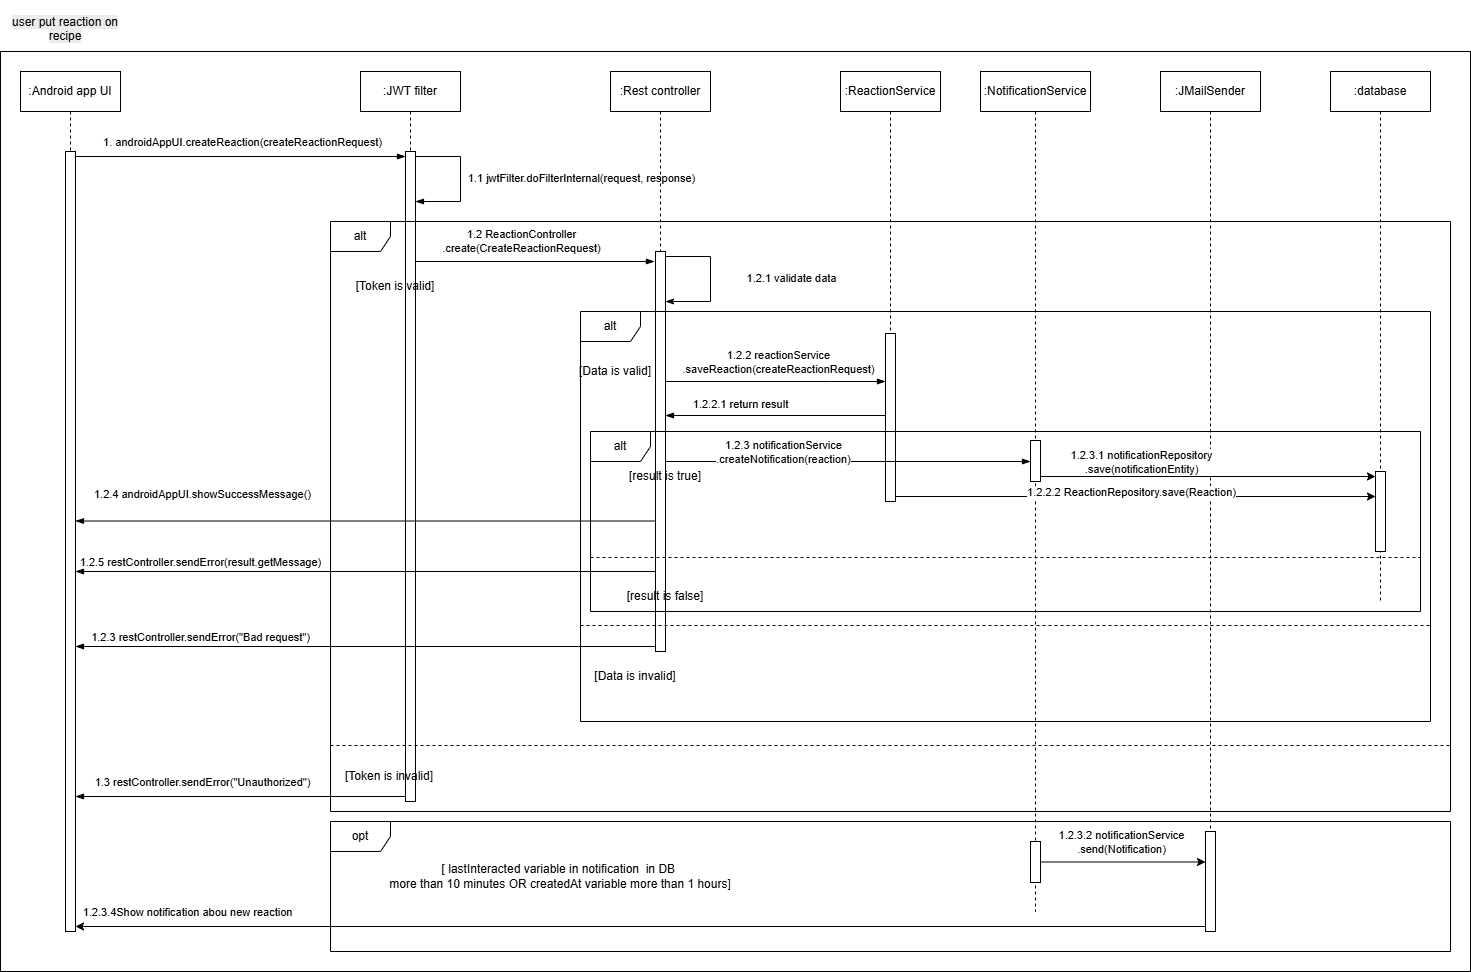

The diagram above was exported from draw.io. Its source (the exported page's mxGraphModel, read from the mxfile embedded in the PNG):
<mxGraphModel dx="2492" dy="751" grid="1" gridSize="10" guides="1" tooltips="1" connect="1" arrows="1" fold="1" page="1" pageScale="1" pageWidth="827" pageHeight="1169" math="0" shadow="0">
  <root>
    <mxCell id="0" />
    <mxCell id="1" parent="0" />
    <mxCell id="LAUj9lKHU8g1ZuHk2uho-3" value="" style="rounded=0;whiteSpace=wrap;html=1;fillColor=none;" parent="1" vertex="1">
      <mxGeometry x="-30" y="220" width="1470" height="920" as="geometry" />
    </mxCell>
    <mxCell id="bWC3xNme6nFwYyptTXpe-1" value=":Android app UI" style="shape=umlLifeline;perimeter=lifelinePerimeter;whiteSpace=wrap;html=1;container=1;dropTarget=0;collapsible=0;recursiveResize=0;outlineConnect=0;portConstraint=eastwest;newEdgeStyle={&quot;curved&quot;:0,&quot;rounded&quot;:0};" parent="1" vertex="1">
      <mxGeometry x="-10" y="240" width="100" height="490" as="geometry" />
    </mxCell>
    <mxCell id="bWC3xNme6nFwYyptTXpe-2" value=":JWT filter" style="shape=umlLifeline;perimeter=lifelinePerimeter;whiteSpace=wrap;html=1;container=1;dropTarget=0;collapsible=0;recursiveResize=0;outlineConnect=0;portConstraint=eastwest;newEdgeStyle={&quot;curved&quot;:0,&quot;rounded&quot;:0};" parent="1" vertex="1">
      <mxGeometry x="330" y="240" width="100" height="490" as="geometry" />
    </mxCell>
    <mxCell id="bWC3xNme6nFwYyptTXpe-3" value=":ReactionService" style="shape=umlLifeline;perimeter=lifelinePerimeter;whiteSpace=wrap;html=1;container=1;dropTarget=0;collapsible=0;recursiveResize=0;outlineConnect=0;portConstraint=eastwest;newEdgeStyle={&quot;curved&quot;:0,&quot;rounded&quot;:0};" parent="1" vertex="1">
      <mxGeometry x="810" y="240" width="100" height="360" as="geometry" />
    </mxCell>
    <mxCell id="bWC3xNme6nFwYyptTXpe-4" value=":database" style="shape=umlLifeline;perimeter=lifelinePerimeter;whiteSpace=wrap;html=1;container=1;dropTarget=0;collapsible=0;recursiveResize=0;outlineConnect=0;portConstraint=eastwest;newEdgeStyle={&quot;curved&quot;:0,&quot;rounded&quot;:0};" parent="1" vertex="1">
      <mxGeometry x="1300" y="240" width="100" height="530" as="geometry" />
    </mxCell>
    <mxCell id="bWC3xNme6nFwYyptTXpe-5" value=":JMailSender" style="shape=umlLifeline;perimeter=lifelinePerimeter;whiteSpace=wrap;html=1;container=1;dropTarget=0;collapsible=0;recursiveResize=0;outlineConnect=0;portConstraint=eastwest;newEdgeStyle={&quot;curved&quot;:0,&quot;rounded&quot;:0};" parent="1" vertex="1">
      <mxGeometry x="1130" y="240" width="100" height="840" as="geometry" />
    </mxCell>
    <mxCell id="LAUj9lKHU8g1ZuHk2uho-1" value=":NotificationService" style="shape=umlLifeline;perimeter=lifelinePerimeter;whiteSpace=wrap;html=1;container=1;dropTarget=0;collapsible=0;recursiveResize=0;outlineConnect=0;portConstraint=eastwest;newEdgeStyle={&quot;curved&quot;:0,&quot;rounded&quot;:0};" parent="1" vertex="1">
      <mxGeometry x="950" y="240" width="110" height="840" as="geometry" />
    </mxCell>
    <mxCell id="LAUj9lKHU8g1ZuHk2uho-57" value="" style="html=1;points=[[0,0,0,0,5],[0,1,0,0,-5],[1,0,0,0,5],[1,1,0,0,-5]];perimeter=orthogonalPerimeter;outlineConnect=0;targetShapes=umlLifeline;portConstraint=eastwest;newEdgeStyle={&quot;curved&quot;:0,&quot;rounded&quot;:0};" parent="LAUj9lKHU8g1ZuHk2uho-1" vertex="1">
      <mxGeometry x="50" y="770" width="10" height="41" as="geometry" />
    </mxCell>
    <mxCell id="LAUj9lKHU8g1ZuHk2uho-4" value="&#10;&lt;span style=&quot;color: rgb(0, 0, 0); font-family: Helvetica; font-size: 12px; font-style: normal; font-variant-ligatures: normal; font-variant-caps: normal; font-weight: 400; letter-spacing: normal; orphans: 2; text-align: center; text-indent: 0px; text-transform: none; widows: 2; word-spacing: 0px; -webkit-text-stroke-width: 0px; white-space: normal; background-color: rgb(236, 236, 236); text-decoration-thickness: initial; text-decoration-style: initial; text-decoration-color: initial; display: inline !important; float: none;&quot;&gt;user put reaction on recipe&lt;/span&gt;&#10;&#10;" style="text;html=1;align=center;verticalAlign=middle;whiteSpace=wrap;rounded=0;" parent="1" vertex="1">
      <mxGeometry x="-30" y="190" width="130" height="30" as="geometry" />
    </mxCell>
    <mxCell id="LAUj9lKHU8g1ZuHk2uho-5" value="" style="html=1;points=[[0,0,0,0,5],[0,1,0,0,-5],[1,0,0,0,5],[1,1,0,0,-5]];perimeter=orthogonalPerimeter;outlineConnect=0;targetShapes=umlLifeline;portConstraint=eastwest;newEdgeStyle={&quot;curved&quot;:0,&quot;rounded&quot;:0};" parent="1" vertex="1">
      <mxGeometry x="35" y="320" width="10" height="780" as="geometry" />
    </mxCell>
    <mxCell id="LAUj9lKHU8g1ZuHk2uho-6" value="" style="html=1;points=[[0,0,0,0,5],[0,1,0,0,-5],[1,0,0,0,5],[1,1,0,0,-5]];perimeter=orthogonalPerimeter;outlineConnect=0;targetShapes=umlLifeline;portConstraint=eastwest;newEdgeStyle={&quot;curved&quot;:0,&quot;rounded&quot;:0};" parent="1" vertex="1">
      <mxGeometry x="375" y="320" width="10" height="650" as="geometry" />
    </mxCell>
    <mxCell id="LAUj9lKHU8g1ZuHk2uho-7" value="" style="endArrow=blockThin;html=1;rounded=0;exitX=1;exitY=0;exitDx=0;exitDy=5;exitPerimeter=0;entryX=0;entryY=0;entryDx=0;entryDy=5;entryPerimeter=0;endFill=1;" parent="1" source="LAUj9lKHU8g1ZuHk2uho-5" target="LAUj9lKHU8g1ZuHk2uho-6" edge="1">
      <mxGeometry width="50" height="50" relative="1" as="geometry">
        <mxPoint x="430" y="440" as="sourcePoint" />
        <mxPoint x="480" y="390" as="targetPoint" />
      </mxGeometry>
    </mxCell>
    <mxCell id="LAUj9lKHU8g1ZuHk2uho-9" value="1. androidAppUI.createReaction(createReactionRequest)" style="edgeLabel;html=1;align=center;verticalAlign=middle;resizable=0;points=[];" parent="LAUj9lKHU8g1ZuHk2uho-7" connectable="0" vertex="1">
      <mxGeometry x="-0.5664" relative="1" as="geometry">
        <mxPoint x="94" y="-15" as="offset" />
      </mxGeometry>
    </mxCell>
    <mxCell id="LAUj9lKHU8g1ZuHk2uho-8" value="" style="endArrow=blockThin;html=1;rounded=0;exitX=1;exitY=0;exitDx=0;exitDy=5;exitPerimeter=0;endFill=1;" parent="1" source="LAUj9lKHU8g1ZuHk2uho-6" target="LAUj9lKHU8g1ZuHk2uho-6" edge="1">
      <mxGeometry width="50" height="50" relative="1" as="geometry">
        <mxPoint x="540" y="440" as="sourcePoint" />
        <mxPoint x="590" y="390" as="targetPoint" />
        <Array as="points">
          <mxPoint x="430" y="325" />
          <mxPoint x="430" y="370" />
        </Array>
      </mxGeometry>
    </mxCell>
    <mxCell id="LAUj9lKHU8g1ZuHk2uho-10" value="1.1 jwtFilter.doFilterInternal(request, response)" style="edgeLabel;html=1;align=center;verticalAlign=middle;resizable=0;points=[];" parent="LAUj9lKHU8g1ZuHk2uho-8" connectable="0" vertex="1">
      <mxGeometry x="-0.0227" y="1" relative="1" as="geometry">
        <mxPoint x="119" as="offset" />
      </mxGeometry>
    </mxCell>
    <mxCell id="LAUj9lKHU8g1ZuHk2uho-11" value=":Rest controller" style="shape=umlLifeline;perimeter=lifelinePerimeter;whiteSpace=wrap;html=1;container=1;dropTarget=0;collapsible=0;recursiveResize=0;outlineConnect=0;portConstraint=eastwest;newEdgeStyle={&quot;curved&quot;:0,&quot;rounded&quot;:0};" parent="1" vertex="1">
      <mxGeometry x="580" y="240" width="100" height="580" as="geometry" />
    </mxCell>
    <mxCell id="LAUj9lKHU8g1ZuHk2uho-13" value="" style="html=1;points=[[0,0,0,0,5],[0,1,0,0,-5],[1,0,0,0,5],[1,1,0,0,-5]];perimeter=orthogonalPerimeter;outlineConnect=0;targetShapes=umlLifeline;portConstraint=eastwest;newEdgeStyle={&quot;curved&quot;:0,&quot;rounded&quot;:0};" parent="LAUj9lKHU8g1ZuHk2uho-11" vertex="1">
      <mxGeometry x="45" y="180" width="10" height="400" as="geometry" />
    </mxCell>
    <mxCell id="LAUj9lKHU8g1ZuHk2uho-12" value="" style="endArrow=blockThin;html=1;rounded=0;exitX=1.11;exitY=0.427;exitDx=0;exitDy=0;exitPerimeter=0;endFill=1;" parent="1" edge="1">
      <mxGeometry width="50" height="50" relative="1" as="geometry">
        <mxPoint x="385.0000000000001" y="429.9999999999997" as="sourcePoint" />
        <mxPoint x="623.9" y="429.9999999999997" as="targetPoint" />
      </mxGeometry>
    </mxCell>
    <mxCell id="LAUj9lKHU8g1ZuHk2uho-19" value="1.2 ReactionController&lt;div&gt;.create(CreateReactionRequest)&lt;/div&gt;" style="edgeLabel;html=1;align=center;verticalAlign=middle;resizable=0;points=[];" parent="LAUj9lKHU8g1ZuHk2uho-12" connectable="0" vertex="1">
      <mxGeometry x="-0.3211" relative="1" as="geometry">
        <mxPoint x="24" y="-20" as="offset" />
      </mxGeometry>
    </mxCell>
    <mxCell id="LAUj9lKHU8g1ZuHk2uho-14" value="" style="endArrow=classicThin;html=1;rounded=0;exitX=1;exitY=0;exitDx=0;exitDy=5;exitPerimeter=0;endFill=1;" parent="1" edge="1">
      <mxGeometry width="50" height="50" relative="1" as="geometry">
        <mxPoint x="635" y="425" as="sourcePoint" />
        <mxPoint x="635" y="470" as="targetPoint" />
        <Array as="points">
          <mxPoint x="680" y="425" />
          <mxPoint x="680" y="470" />
        </Array>
      </mxGeometry>
    </mxCell>
    <mxCell id="LAUj9lKHU8g1ZuHk2uho-15" value="1.2.1 validate data" style="edgeLabel;html=1;align=center;verticalAlign=middle;resizable=0;points=[];" parent="LAUj9lKHU8g1ZuHk2uho-14" connectable="0" vertex="1">
      <mxGeometry x="-0.0227" y="1" relative="1" as="geometry">
        <mxPoint x="79" as="offset" />
      </mxGeometry>
    </mxCell>
    <mxCell id="LAUj9lKHU8g1ZuHk2uho-16" value="alt" style="shape=umlFrame;whiteSpace=wrap;html=1;pointerEvents=0;" parent="1" vertex="1">
      <mxGeometry x="300" y="390" width="1120" height="590" as="geometry" />
    </mxCell>
    <mxCell id="LAUj9lKHU8g1ZuHk2uho-17" value="" style="line;strokeWidth=1;fillColor=none;align=left;verticalAlign=middle;spacingTop=-1;spacingLeft=3;spacingRight=3;rotatable=0;labelPosition=right;points=[];portConstraint=eastwest;strokeColor=inherit;dashed=1;" parent="1" vertex="1">
      <mxGeometry x="550" y="790" width="850" height="8" as="geometry" />
    </mxCell>
    <mxCell id="LAUj9lKHU8g1ZuHk2uho-18" value="" style="endArrow=blockThin;html=1;rounded=0;exitX=0;exitY=1;exitDx=0;exitDy=-5;exitPerimeter=0;endFill=1;" parent="1" source="LAUj9lKHU8g1ZuHk2uho-6" target="LAUj9lKHU8g1ZuHk2uho-5" edge="1">
      <mxGeometry width="50" height="50" relative="1" as="geometry">
        <mxPoint x="480" y="540" as="sourcePoint" />
        <mxPoint x="530" y="490" as="targetPoint" />
      </mxGeometry>
    </mxCell>
    <mxCell id="LAUj9lKHU8g1ZuHk2uho-20" value="1.3 restController.sendError(&quot;Unauthorized&quot;)" style="edgeLabel;html=1;align=center;verticalAlign=middle;resizable=0;points=[];" parent="LAUj9lKHU8g1ZuHk2uho-18" connectable="0" vertex="1">
      <mxGeometry x="0.2387" y="2" relative="1" as="geometry">
        <mxPoint y="-17" as="offset" />
      </mxGeometry>
    </mxCell>
    <mxCell id="LAUj9lKHU8g1ZuHk2uho-21" value="[Token is valid]" style="text;html=1;align=center;verticalAlign=middle;whiteSpace=wrap;rounded=0;" parent="1" vertex="1">
      <mxGeometry x="310" y="440" width="110" height="30" as="geometry" />
    </mxCell>
    <mxCell id="LAUj9lKHU8g1ZuHk2uho-22" value="[Token is invalid]" style="text;html=1;align=center;verticalAlign=middle;whiteSpace=wrap;rounded=0;" parent="1" vertex="1">
      <mxGeometry x="304" y="930" width="110" height="30" as="geometry" />
    </mxCell>
    <mxCell id="LAUj9lKHU8g1ZuHk2uho-24" value="alt" style="shape=umlFrame;whiteSpace=wrap;html=1;pointerEvents=0;" parent="1" vertex="1">
      <mxGeometry x="550" y="480" width="850" height="410" as="geometry" />
    </mxCell>
    <mxCell id="LAUj9lKHU8g1ZuHk2uho-25" value="[Data is valid]" style="text;html=1;align=center;verticalAlign=middle;whiteSpace=wrap;rounded=0;" parent="1" vertex="1">
      <mxGeometry x="530" y="524.5" width="110" height="30" as="geometry" />
    </mxCell>
    <mxCell id="LAUj9lKHU8g1ZuHk2uho-26" value="" style="endArrow=blockThin;html=1;rounded=0;endFill=1;" parent="1" source="LAUj9lKHU8g1ZuHk2uho-13" target="LAUj9lKHU8g1ZuHk2uho-28" edge="1">
      <mxGeometry width="50" height="50" relative="1" as="geometry">
        <mxPoint x="395.0000000000001" y="439.9999999999997" as="sourcePoint" />
        <mxPoint x="960" y="330" as="targetPoint" />
        <Array as="points">
          <mxPoint x="800" y="550" />
        </Array>
      </mxGeometry>
    </mxCell>
    <mxCell id="LAUj9lKHU8g1ZuHk2uho-27" value="1.2.2&amp;nbsp;reactionService&lt;div&gt;.saveReaction(createReactionRequest)&lt;/div&gt;" style="edgeLabel;html=1;align=center;verticalAlign=middle;resizable=0;points=[];" parent="LAUj9lKHU8g1ZuHk2uho-26" connectable="0" vertex="1">
      <mxGeometry x="-0.3211" relative="1" as="geometry">
        <mxPoint x="37" y="-20" as="offset" />
      </mxGeometry>
    </mxCell>
    <mxCell id="LAUj9lKHU8g1ZuHk2uho-28" value="" style="html=1;points=[[0,0,0,0,5],[0,1,0,0,-5],[1,0,0,0,5],[1,1,0,0,-5]];perimeter=orthogonalPerimeter;outlineConnect=0;targetShapes=umlLifeline;portConstraint=eastwest;newEdgeStyle={&quot;curved&quot;:0,&quot;rounded&quot;:0};" parent="1" vertex="1">
      <mxGeometry x="855" y="502" width="10" height="168" as="geometry" />
    </mxCell>
    <mxCell id="LAUj9lKHU8g1ZuHk2uho-29" value="" style="line;strokeWidth=1;fillColor=none;align=left;verticalAlign=middle;spacingTop=-1;spacingLeft=3;spacingRight=3;rotatable=0;labelPosition=right;points=[];portConstraint=eastwest;strokeColor=inherit;dashed=1;" parent="1" vertex="1">
      <mxGeometry x="300" y="910" width="1120" height="8" as="geometry" />
    </mxCell>
    <mxCell id="LAUj9lKHU8g1ZuHk2uho-30" value="" style="endArrow=blockThin;html=1;rounded=0;exitX=0;exitY=1;exitDx=0;exitDy=-5;exitPerimeter=0;endFill=1;" parent="1" source="LAUj9lKHU8g1ZuHk2uho-13" target="LAUj9lKHU8g1ZuHk2uho-5" edge="1">
      <mxGeometry width="50" height="50" relative="1" as="geometry">
        <mxPoint x="670" y="580" as="sourcePoint" />
        <mxPoint x="720" y="530" as="targetPoint" />
      </mxGeometry>
    </mxCell>
    <mxCell id="LAUj9lKHU8g1ZuHk2uho-31" value="1.2.3 restController.sendError(&quot;Bad request&quot;)" style="edgeLabel;html=1;align=center;verticalAlign=middle;resizable=0;points=[];" parent="LAUj9lKHU8g1ZuHk2uho-30" connectable="0" vertex="1">
      <mxGeometry x="0.7683" relative="1" as="geometry">
        <mxPoint x="57" y="-10" as="offset" />
      </mxGeometry>
    </mxCell>
    <mxCell id="LAUj9lKHU8g1ZuHk2uho-40" value="1.2.5 restController.sendError(result.getMessage)" style="edgeLabel;html=1;align=center;verticalAlign=middle;resizable=0;points=[];" parent="LAUj9lKHU8g1ZuHk2uho-30" connectable="0" vertex="1">
      <mxGeometry x="0.7683" relative="1" as="geometry">
        <mxPoint x="57" y="-85" as="offset" />
      </mxGeometry>
    </mxCell>
    <mxCell id="LAUj9lKHU8g1ZuHk2uho-32" value="[Data is invalid]" style="text;html=1;align=center;verticalAlign=middle;whiteSpace=wrap;rounded=0;" parent="1" vertex="1">
      <mxGeometry x="550" y="830" width="110" height="30" as="geometry" />
    </mxCell>
    <mxCell id="LAUj9lKHU8g1ZuHk2uho-33" value="" style="endArrow=blockThin;html=1;rounded=0;exitX=0;exitY=1;exitDx=0;exitDy=-5;exitPerimeter=0;endFill=1;" parent="1" edge="1">
      <mxGeometry width="50" height="50" relative="1" as="geometry">
        <mxPoint x="855" y="584" as="sourcePoint" />
        <mxPoint x="635" y="584" as="targetPoint" />
      </mxGeometry>
    </mxCell>
    <mxCell id="LAUj9lKHU8g1ZuHk2uho-34" value="1.2.2.1 return result" style="edgeLabel;html=1;align=center;verticalAlign=middle;resizable=0;points=[];" parent="LAUj9lKHU8g1ZuHk2uho-33" connectable="0" vertex="1">
      <mxGeometry x="0.4418" relative="1" as="geometry">
        <mxPoint x="13" y="-12" as="offset" />
      </mxGeometry>
    </mxCell>
    <mxCell id="LAUj9lKHU8g1ZuHk2uho-35" value="alt" style="shape=umlFrame;whiteSpace=wrap;html=1;pointerEvents=0;" parent="1" vertex="1">
      <mxGeometry x="560" y="600" width="830" height="180" as="geometry" />
    </mxCell>
    <mxCell id="LAUj9lKHU8g1ZuHk2uho-36" value="[result is true]" style="text;html=1;align=center;verticalAlign=middle;whiteSpace=wrap;rounded=0;" parent="1" vertex="1">
      <mxGeometry x="580" y="630" width="110" height="30" as="geometry" />
    </mxCell>
    <mxCell id="LAUj9lKHU8g1ZuHk2uho-37" value="" style="line;strokeWidth=1;fillColor=none;align=left;verticalAlign=middle;spacingTop=-1;spacingLeft=3;spacingRight=3;rotatable=0;labelPosition=right;points=[];portConstraint=eastwest;strokeColor=inherit;dashed=1;" parent="1" vertex="1">
      <mxGeometry x="560" y="722" width="830" height="8" as="geometry" />
    </mxCell>
    <mxCell id="LAUj9lKHU8g1ZuHk2uho-38" value="" style="endArrow=blockThin;html=1;rounded=0;endFill=1;" parent="1" target="LAUj9lKHU8g1ZuHk2uho-5" edge="1">
      <mxGeometry width="50" height="50" relative="1" as="geometry">
        <mxPoint x="625" y="740" as="sourcePoint" />
        <mxPoint x="145" y="740" as="targetPoint" />
      </mxGeometry>
    </mxCell>
    <mxCell id="LAUj9lKHU8g1ZuHk2uho-39" value="[result is false]" style="text;html=1;align=center;verticalAlign=middle;whiteSpace=wrap;rounded=0;" parent="1" vertex="1">
      <mxGeometry x="580" y="750" width="110" height="30" as="geometry" />
    </mxCell>
    <mxCell id="LAUj9lKHU8g1ZuHk2uho-41" value="" style="endArrow=blockThin;html=1;rounded=0;endFill=1;" parent="1" source="LAUj9lKHU8g1ZuHk2uho-13" target="LAUj9lKHU8g1ZuHk2uho-42" edge="1">
      <mxGeometry width="50" height="50" relative="1" as="geometry">
        <mxPoint x="635" y="750" as="sourcePoint" />
        <mxPoint x="155" y="750" as="targetPoint" />
        <Array as="points">
          <mxPoint x="810" y="630" />
        </Array>
      </mxGeometry>
    </mxCell>
    <mxCell id="LAUj9lKHU8g1ZuHk2uho-43" value="1.2.3&amp;nbsp;&lt;span style=&quot;background-color: light-dark(#ffffff, var(--ge-dark-color, #121212));&quot;&gt;notificationService&lt;/span&gt;&lt;div&gt;&lt;span style=&quot;background-color: light-dark(#ffffff, var(--ge-dark-color, #121212));&quot;&gt;.createNotification(reaction)&lt;/span&gt;&lt;/div&gt;" style="edgeLabel;html=1;align=center;verticalAlign=middle;resizable=0;points=[];" parent="LAUj9lKHU8g1ZuHk2uho-41" connectable="0" vertex="1">
      <mxGeometry x="-0.3567" y="-3" relative="1" as="geometry">
        <mxPoint y="-13" as="offset" />
      </mxGeometry>
    </mxCell>
    <mxCell id="LAUj9lKHU8g1ZuHk2uho-42" value="" style="html=1;points=[[0,0,0,0,5],[0,1,0,0,-5],[1,0,0,0,5],[1,1,0,0,-5]];perimeter=orthogonalPerimeter;outlineConnect=0;targetShapes=umlLifeline;portConstraint=eastwest;newEdgeStyle={&quot;curved&quot;:0,&quot;rounded&quot;:0};" parent="1" vertex="1">
      <mxGeometry x="1000" y="609" width="10" height="41" as="geometry" />
    </mxCell>
    <mxCell id="LAUj9lKHU8g1ZuHk2uho-46" value="" style="html=1;points=[[0,0,0,0,5],[0,1,0,0,-5],[1,0,0,0,5],[1,1,0,0,-5]];perimeter=orthogonalPerimeter;outlineConnect=0;targetShapes=umlLifeline;portConstraint=eastwest;newEdgeStyle={&quot;curved&quot;:0,&quot;rounded&quot;:0};" parent="1" vertex="1">
      <mxGeometry x="1345" y="640" width="10" height="80" as="geometry" />
    </mxCell>
    <mxCell id="LAUj9lKHU8g1ZuHk2uho-51" value="" style="html=1;points=[[0,0,0,0,5],[0,1,0,0,-5],[1,0,0,0,5],[1,1,0,0,-5]];perimeter=orthogonalPerimeter;outlineConnect=0;targetShapes=umlLifeline;portConstraint=eastwest;newEdgeStyle={&quot;curved&quot;:0,&quot;rounded&quot;:0};" parent="1" vertex="1">
      <mxGeometry x="1175" y="1000" width="10" height="100" as="geometry" />
    </mxCell>
    <mxCell id="LAUj9lKHU8g1ZuHk2uho-48" value="" style="endArrow=classic;html=1;rounded=0;exitX=1;exitY=1;exitDx=0;exitDy=-5;exitPerimeter=0;" parent="1" source="LAUj9lKHU8g1ZuHk2uho-28" target="LAUj9lKHU8g1ZuHk2uho-46" edge="1">
      <mxGeometry width="50" height="50" relative="1" as="geometry">
        <mxPoint x="1630" y="530" as="sourcePoint" />
        <mxPoint x="1210" y="570" as="targetPoint" />
      </mxGeometry>
    </mxCell>
    <mxCell id="LAUj9lKHU8g1ZuHk2uho-50" value="1.2.2.2 ReactionRepository.save(Reaction)" style="edgeLabel;html=1;align=center;verticalAlign=middle;resizable=0;points=[];" parent="LAUj9lKHU8g1ZuHk2uho-48" connectable="0" vertex="1">
      <mxGeometry x="0.0375" y="1" relative="1" as="geometry">
        <mxPoint x="-14" y="-4" as="offset" />
      </mxGeometry>
    </mxCell>
    <mxCell id="LAUj9lKHU8g1ZuHk2uho-47" value="" style="endArrow=classic;html=1;rounded=0;exitX=1;exitY=1;exitDx=0;exitDy=-5;exitPerimeter=0;entryX=0;entryY=0;entryDx=0;entryDy=5;entryPerimeter=0;" parent="1" source="LAUj9lKHU8g1ZuHk2uho-42" target="LAUj9lKHU8g1ZuHk2uho-46" edge="1">
      <mxGeometry width="50" height="50" relative="1" as="geometry">
        <mxPoint x="1160" y="620" as="sourcePoint" />
        <mxPoint x="1210" y="570" as="targetPoint" />
      </mxGeometry>
    </mxCell>
    <mxCell id="LAUj9lKHU8g1ZuHk2uho-49" value="1.2.3.1&amp;nbsp;&lt;span style=&quot;background-color: light-dark(#ffffff, var(--ge-dark-color, #121212));&quot;&gt;notificationRepository&lt;/span&gt;&lt;div&gt;&lt;span style=&quot;background-color: light-dark(#ffffff, var(--ge-dark-color, #121212));&quot;&gt;.save(notificationEntity)&lt;/span&gt;&lt;/div&gt;" style="edgeLabel;html=1;align=center;verticalAlign=middle;resizable=0;points=[];" parent="LAUj9lKHU8g1ZuHk2uho-47" connectable="0" vertex="1">
      <mxGeometry x="-0.2478" y="3" relative="1" as="geometry">
        <mxPoint x="-26" y="-12" as="offset" />
      </mxGeometry>
    </mxCell>
    <mxCell id="LAUj9lKHU8g1ZuHk2uho-52" value="" style="endArrow=classic;html=1;rounded=0;" parent="1" source="LAUj9lKHU8g1ZuHk2uho-57" target="LAUj9lKHU8g1ZuHk2uho-51" edge="1">
      <mxGeometry width="50" height="50" relative="1" as="geometry">
        <mxPoint x="1100" y="650" as="sourcePoint" />
        <mxPoint x="1150" y="600" as="targetPoint" />
      </mxGeometry>
    </mxCell>
    <mxCell id="LAUj9lKHU8g1ZuHk2uho-53" value="1.2.3.2 notificationService&lt;div&gt;.send(Notification)&lt;/div&gt;" style="edgeLabel;html=1;align=center;verticalAlign=middle;resizable=0;points=[];" parent="LAUj9lKHU8g1ZuHk2uho-52" connectable="0" vertex="1">
      <mxGeometry x="-0.2727" relative="1" as="geometry">
        <mxPoint x="20" y="-20" as="offset" />
      </mxGeometry>
    </mxCell>
    <mxCell id="LAUj9lKHU8g1ZuHk2uho-54" value="" style="endArrow=classic;html=1;rounded=0;exitX=0;exitY=1;exitDx=0;exitDy=-5;exitPerimeter=0;" parent="1" source="LAUj9lKHU8g1ZuHk2uho-51" target="LAUj9lKHU8g1ZuHk2uho-5" edge="1">
      <mxGeometry width="50" height="50" relative="1" as="geometry">
        <mxPoint x="980" y="640" as="sourcePoint" />
        <mxPoint x="1030" y="590" as="targetPoint" />
      </mxGeometry>
    </mxCell>
    <mxCell id="LAUj9lKHU8g1ZuHk2uho-55" value="1.2.3.4Show notification abou new reaction" style="edgeLabel;html=1;align=center;verticalAlign=middle;resizable=0;points=[];" parent="LAUj9lKHU8g1ZuHk2uho-54" connectable="0" vertex="1">
      <mxGeometry x="0.8777" y="1" relative="1" as="geometry">
        <mxPoint x="42" y="-16" as="offset" />
      </mxGeometry>
    </mxCell>
    <mxCell id="LAUj9lKHU8g1ZuHk2uho-56" value="opt" style="shape=umlFrame;whiteSpace=wrap;html=1;pointerEvents=0;" parent="1" vertex="1">
      <mxGeometry x="300" y="990" width="1120" height="130" as="geometry" />
    </mxCell>
    <mxCell id="LAUj9lKHU8g1ZuHk2uho-58" value="[ lastInteracted variable in notification&amp;nbsp; in DB&amp;nbsp;&lt;div&gt;more than 10 minutes OR createdAt variable more than 1 hours&lt;span style=&quot;background-color: transparent; color: light-dark(rgb(0, 0, 0), rgb(255, 255, 255));&quot;&gt;]&lt;/span&gt;&lt;/div&gt;" style="text;html=1;align=center;verticalAlign=middle;whiteSpace=wrap;rounded=0;" parent="1" vertex="1">
      <mxGeometry x="300" y="1030" width="460" height="30" as="geometry" />
    </mxCell>
    <mxCell id="4o233yZZ6wF6pY1JL1un-1" value="" style="endArrow=blockThin;html=1;rounded=0;endFill=1;" parent="1" edge="1">
      <mxGeometry width="50" height="50" relative="1" as="geometry">
        <mxPoint x="625" y="689.52" as="sourcePoint" />
        <mxPoint x="45" y="689.52" as="targetPoint" />
      </mxGeometry>
    </mxCell>
    <mxCell id="4o233yZZ6wF6pY1JL1un-2" value="&lt;div&gt;1.2.4 androidAppUI.showSuccessMessage()&lt;/div&gt;&lt;div&gt;&lt;br&gt;&lt;/div&gt;" style="edgeLabel;html=1;align=center;verticalAlign=middle;resizable=0;points=[];" parent="4o233yZZ6wF6pY1JL1un-1" connectable="0" vertex="1">
      <mxGeometry x="0.6736" y="-4" relative="1" as="geometry">
        <mxPoint x="31" y="-16" as="offset" />
      </mxGeometry>
    </mxCell>
  </root>
</mxGraphModel>